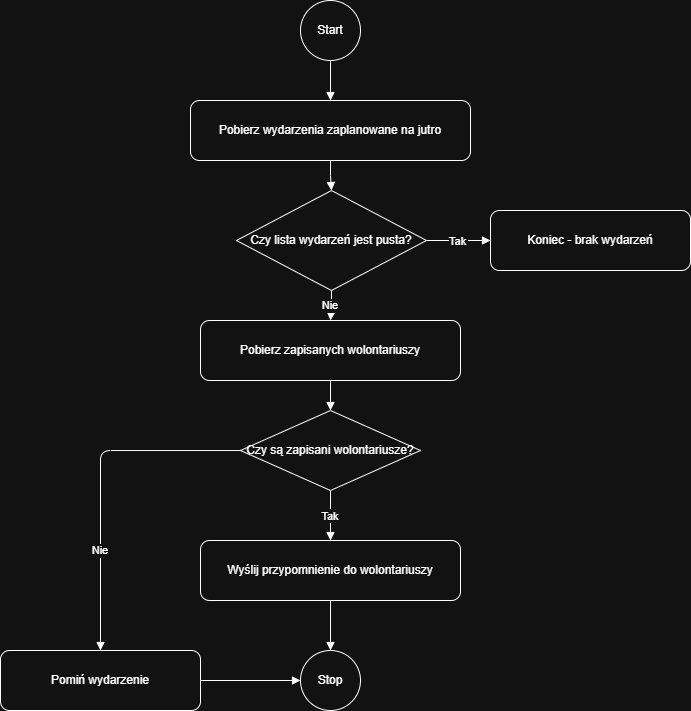

The diagram above was exported from draw.io. Its source (the exported page's mxGraphModel, read from the mxfile embedded in the PNG):
<mxGraphModel dx="1348" dy="563" grid="1" gridSize="10" guides="1" tooltips="1" connect="1" arrows="1" fold="1" page="1" pageScale="1" pageWidth="827" pageHeight="1169" math="0" shadow="0">
  <root>
    <mxCell id="0" />
    <mxCell id="1" parent="0" />
    <mxCell id="wBwj5tDgfQwTNGinIipv-128" value="Start" style="ellipse;whiteSpace=wrap;html=1" vertex="1" parent="1">
      <mxGeometry x="890" y="840" width="60" height="60" as="geometry" />
    </mxCell>
    <mxCell id="wBwj5tDgfQwTNGinIipv-129" value="Pobierz wydarzenia zaplanowane na jutro" style="rounded=1;whiteSpace=wrap;html=1" vertex="1" parent="1">
      <mxGeometry x="780" y="940" width="280" height="60" as="geometry" />
    </mxCell>
    <mxCell id="wBwj5tDgfQwTNGinIipv-130" value="Czy lista wydarzeń jest pusta?" style="rhombus;whiteSpace=wrap;html=1" vertex="1" parent="1">
      <mxGeometry x="826" y="1030" width="190" height="100" as="geometry" />
    </mxCell>
    <mxCell id="wBwj5tDgfQwTNGinIipv-131" value="Koniec - brak wydarzeń" style="rounded=1;whiteSpace=wrap;html=1" vertex="1" parent="1">
      <mxGeometry x="1080" y="1050" width="200" height="60" as="geometry" />
    </mxCell>
    <mxCell id="wBwj5tDgfQwTNGinIipv-132" value="Tak" style="edgeStyle=orthogonalEdgeStyle;endArrow=block" edge="1" parent="1" source="wBwj5tDgfQwTNGinIipv-130" target="wBwj5tDgfQwTNGinIipv-131">
      <mxGeometry relative="1" as="geometry" />
    </mxCell>
    <mxCell id="wBwj5tDgfQwTNGinIipv-133" value="Nie" style="edgeStyle=orthogonalEdgeStyle;endArrow=block" edge="1" parent="1" source="wBwj5tDgfQwTNGinIipv-130" target="wBwj5tDgfQwTNGinIipv-134">
      <mxGeometry relative="1" as="geometry" />
    </mxCell>
    <mxCell id="wBwj5tDgfQwTNGinIipv-134" value="Pobierz zapisanych wolontariuszy" style="rounded=1;whiteSpace=wrap;html=1" vertex="1" parent="1">
      <mxGeometry x="790" y="1160" width="260" height="60" as="geometry" />
    </mxCell>
    <mxCell id="wBwj5tDgfQwTNGinIipv-135" value="Czy są zapisani wolontariusze?" style="rhombus;whiteSpace=wrap;html=1" vertex="1" parent="1">
      <mxGeometry x="830" y="1250" width="180" height="80" as="geometry" />
    </mxCell>
    <mxCell id="wBwj5tDgfQwTNGinIipv-136" value="Pomiń wydarzenie" style="rounded=1;whiteSpace=wrap;html=1" vertex="1" parent="1">
      <mxGeometry x="590" y="1490" width="200" height="60" as="geometry" />
    </mxCell>
    <mxCell id="wBwj5tDgfQwTNGinIipv-137" value="Nie" style="edgeStyle=orthogonalEdgeStyle;endArrow=block" edge="1" parent="1" source="wBwj5tDgfQwTNGinIipv-135" target="wBwj5tDgfQwTNGinIipv-136">
      <mxGeometry x="0.4119" relative="1" as="geometry">
        <mxPoint as="offset" />
      </mxGeometry>
    </mxCell>
    <mxCell id="wBwj5tDgfQwTNGinIipv-138" value="Wyślij przypomnienie do wolontariuszy" style="rounded=1;whiteSpace=wrap;html=1" vertex="1" parent="1">
      <mxGeometry x="790" y="1380" width="260" height="60" as="geometry" />
    </mxCell>
    <mxCell id="wBwj5tDgfQwTNGinIipv-139" value="Tak" style="edgeStyle=orthogonalEdgeStyle;endArrow=block" edge="1" parent="1" source="wBwj5tDgfQwTNGinIipv-135" target="wBwj5tDgfQwTNGinIipv-138">
      <mxGeometry relative="1" as="geometry" />
    </mxCell>
    <mxCell id="wBwj5tDgfQwTNGinIipv-140" value="Stop" style="ellipse;whiteSpace=wrap;html=1" vertex="1" parent="1">
      <mxGeometry x="890" y="1490" width="60" height="60" as="geometry" />
    </mxCell>
    <mxCell id="wBwj5tDgfQwTNGinIipv-141" style="edgeStyle=orthogonalEdgeStyle;endArrow=block" edge="1" parent="1" source="wBwj5tDgfQwTNGinIipv-138" target="wBwj5tDgfQwTNGinIipv-140">
      <mxGeometry relative="1" as="geometry" />
    </mxCell>
    <mxCell id="wBwj5tDgfQwTNGinIipv-142" style="edgeStyle=orthogonalEdgeStyle;endArrow=block" edge="1" parent="1" source="wBwj5tDgfQwTNGinIipv-128" target="wBwj5tDgfQwTNGinIipv-129">
      <mxGeometry relative="1" as="geometry" />
    </mxCell>
    <mxCell id="wBwj5tDgfQwTNGinIipv-143" style="edgeStyle=orthogonalEdgeStyle;endArrow=block" edge="1" parent="1" source="wBwj5tDgfQwTNGinIipv-129" target="wBwj5tDgfQwTNGinIipv-130">
      <mxGeometry relative="1" as="geometry" />
    </mxCell>
    <mxCell id="wBwj5tDgfQwTNGinIipv-144" style="edgeStyle=orthogonalEdgeStyle;endArrow=block" edge="1" parent="1" source="wBwj5tDgfQwTNGinIipv-136" target="wBwj5tDgfQwTNGinIipv-140">
      <mxGeometry relative="1" as="geometry" />
    </mxCell>
    <mxCell id="wBwj5tDgfQwTNGinIipv-145" style="edgeStyle=orthogonalEdgeStyle;endArrow=block" edge="1" parent="1" source="wBwj5tDgfQwTNGinIipv-134" target="wBwj5tDgfQwTNGinIipv-135">
      <mxGeometry relative="1" as="geometry" />
    </mxCell>
  </root>
</mxGraphModel>